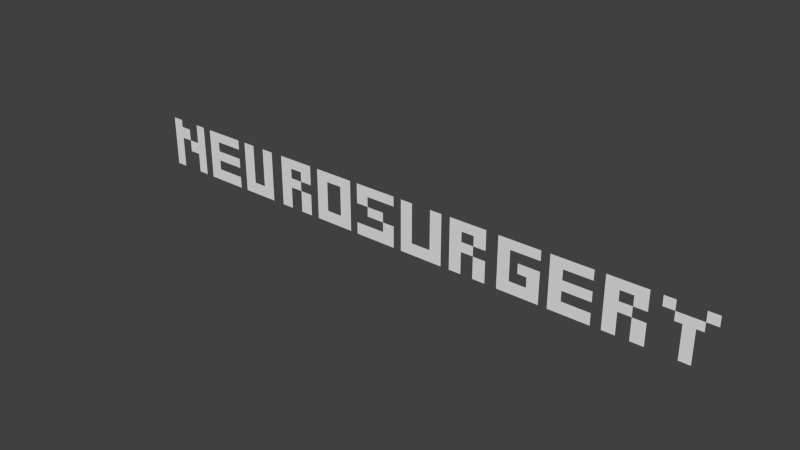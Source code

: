 # Source: neurosurgery.blend  (saved by Blender 2.72.0; exported with 4.5.12 LTS)
import bpy
from mathutils import Matrix  # noqa: F401  (used for matrix-valued properties, if any)

bpy.ops.wm.read_factory_settings(use_empty=True)
scene = bpy.context.scene
scene.name = 'Scene'

# ---- collections
col_collection_1 = bpy.data.collections.new('Collection 1'); scene.collection.children.link(col_collection_1)

# ---- world
world_world = bpy.data.worlds.new('World'); scene.world = world_world
world_world.color = (0.05088, 0.05088, 0.05088)
world_world.use_sun_shadow = False
world_world.sun_shadow_jitter_overblur = 0.0
world_world.cycles.sampling_method = 'MANUAL'
world_world.cycles.sample_map_resolution = 256

# ---- meshes
me_mesh = bpy.data.meshes.new('Mesh')
me_mesh.from_pydata([(0.9601, 0.2337, 5.548e-10), (0.9981, 0.2337, 5.548e-10), (1.023, 0.1888, 5.372e-10), (1.062, 0.1888, 5.372e-10), (1.062, 0.0003119, -3.763e-16), (1.023, 0.0003119, -3.763e-16), (1.062, 0.1488, 5.411e-10), (1.086, 0.2337, 5.548e-10), (1.125, 0.2337, 5.548e-10), (1.125, 0.1888, 3.17e-09), (1.023, 0.1488, 5.411e-10), (0.7858, 0.2349, 5.548e-10), (0.9211, 0.2349, 5.548e-10), (0.9211, 0.19, 5.548e-10), (0.8313, 0.19, 5.548e-10), (0.8313, 0.1451, 5.548e-10), (0.8756, 0.1451, 5.548e-10), (0.8756, 0.1002, 5.548e-10), (0.9211, 0.1002, 5.548e-10), (0.9211, 0.0006237, 2.73e-18), (0.8756, 0.0006237, 2.73e-18), (0.8756, 0.1002, 5.548e-10), (0.8307, 0.1002, 5.548e-10), (0.8307, 0.0006237, 2.73e-18), (0.7858, 0.0006237, 2.73e-18), (0.8762, 0.19, 5.548e-10), (0.9211, 0.19, 5.548e-10), (0.9211, 0.1451, 5.548e-10), (0.8762, 0.1451, 5.548e-10), (0.6055, 0.234, 5.548e-10), (0.7495, 0.234, 5.548e-10), (0.7495, 0.1888, 5.548e-10), (0.6501, 0.1888, 5.548e-10), (0.6501, 0.1439, 5.548e-10), (0.7495, 0.1439, 5.548e-10), (0.7495, 0.09865, 5.548e-10), (0.6501, 0.09865, 5.548e-10), (0.6501, 0.05343, 5.548e-10), (0.7495, 0.05343, 5.548e-10), (0.7495, -0.0003118, -3.998e-16), (0.6055, -0.0003118, -1.365e-18), (0.4256, 0.2334, 5.548e-10), (0.4696, 0.2334, 5.548e-10), (0.4696, 0.0, 0.0), (0.4256, 0.0, 0.0), (0.4696, 0.2334, 5.548e-10), (0.5748, 0.2334, 5.548e-10), (0.5748, 0.1888, 5.548e-10), (0.4696, 0.1888, 5.548e-10), (0.4696, 0.05405, 5.548e-10), (0.5748, 0.05405, 5.548e-10), (0.5748, 0.0, 0.0), (0.4696, 0.0, 0.0), (0.5305, 0.1439, 5.548e-10), (0.5748, 0.1439, 5.548e-10), (0.5305, 0.05405, 5.548e-10), (0.2469, 0.2349, 5.548e-10), (0.3823, 0.2349, 5.548e-10), (0.3823, 0.19, 5.548e-10), (0.2925, 0.19, 5.548e-10), (0.2925, 0.1451, 5.548e-10), (0.3367, 0.1451, 5.548e-10), (0.3367, 0.1002, 5.548e-10), (0.3823, 0.1002, 5.548e-10), (0.3823, 0.0006237, 2.73e-18), (0.3367, 0.0006237, 2.73e-18), (0.3367, 0.1002, 5.548e-10), (0.2918, 0.1002, 5.548e-10), (0.2918, 0.0006237, 2.73e-18), (0.2469, 0.0006237, 2.73e-18), (0.3374, 0.19, 5.548e-10), (0.3823, 0.19, 5.548e-10), (0.3823, 0.1451, 5.548e-10), (0.3374, 0.1451, 5.548e-10), (0.05477, 0.234, 5.548e-10), (0.09967, 0.234, 5.548e-10), (0.09967, 0.05437, 5.548e-10), (0.1707, 0.05437, 5.548e-10), (0.1707, 0.234, 5.548e-10), (0.215, 0.234, 5.548e-10), (0.215, 0.0003118, 1.365e-18), (0.05477, 0.0003118, 1.365e-18), (-0.1293, 0.2346, 5.548e-10), (0.02523, 0.2346, 5.548e-10), (0.02523, 0.1897, 5.548e-10), (-0.08381, 0.1897, 5.548e-10), (-0.08381, 0.1437, 5.241e-10), (0.02523, 0.0003118, 1.365e-18), (-0.1293, 0.0003118, 1.365e-18), (-0.1293, 0.05499, 5.548e-10), (-0.01906, 0.05499, 5.548e-10), (-0.01906, 0.0993, 5.196e-10), (-0.3044, 0.2346, 5.548e-10), (-0.3044, 0.0009355, 4.095e-18), (-0.1579, 0.2346, 5.548e-10), (-0.1579, 0.0009355, 4.095e-18), (-0.2595, 0.05437, 5.548e-10), (-0.2021, 0.05437, 5.548e-10), (-0.2021, 0.1897, 5.548e-10), (-0.2595, 0.1897, 5.548e-10), (-0.4716, 0.2349, 5.548e-10), (-0.3362, 0.2349, 5.548e-10), (-0.3362, 0.19, 5.548e-10), (-0.426, 0.19, 5.548e-10), (-0.426, 0.1451, 5.548e-10), (-0.3818, 0.1451, 5.548e-10), (-0.3818, 0.1002, 5.548e-10), (-0.3362, 0.1002, 5.548e-10), (-0.3362, 0.0006237, 2.73e-18), (-0.3818, 0.0006237, 2.73e-18), (-0.3818, 0.1002, 5.548e-10), (-0.4267, 0.1002, 5.548e-10), (-0.4267, 0.0006237, 2.73e-18), (-0.4716, 0.0006237, 2.73e-18), (-0.3811, 0.19, 5.548e-10), (-0.3362, 0.19, 5.548e-10), (-0.3362, 0.1451, 5.548e-10), (-0.3811, 0.1451, 5.548e-10), (-0.6518, 0.234, 5.548e-10), (-0.6069, 0.234, 5.548e-10), (-0.6069, 0.05437, 5.548e-10), (-0.5614, 0.05437, 5.548e-10), (-0.5614, 0.234, 5.548e-10), (-0.5171, 0.234, 5.548e-10), (-0.5171, 0.0003118, 1.365e-18), (-0.6518, 0.0003118, 1.365e-18), (-0.8314, 0.234, 5.548e-10), (-0.6827, 0.234, 5.548e-10), (-0.6827, 0.1888, 5.548e-10), (-0.7869, 0.1888, 5.548e-10), (-0.7869, 0.1439, 5.548e-10), (-0.6827, 0.1439, 5.548e-10), (-0.6827, 0.09865, 5.548e-10), (-0.7869, 0.09865, 5.548e-10), (-0.7869, 0.05343, 5.548e-10), (-0.6827, 0.05343, 5.548e-10), (-0.6827, -0.0003118, -3.998e-16), (-0.8314, -0.0003118, -1.365e-18), (-1.022, 0.2348, 5.823e-10), (-0.8634, 0.2348, 5.823e-10), (-0.8634, 9.569e-09, -3.565e-16), (-0.9023, 9.569e-09, -3.565e-16), (-0.9023, 0.2348, 3.252e-09), (-0.9821, 0.2348, 3.252e-09), (-0.9821, 9.569e-09, -3.565e-16), (-1.022, 9.569e-09, -3.565e-16), (0.9601, 0.1889, 5.548e-10), (0.9981, 0.1888, 5.372e-10), (1.086, 0.1888, 5.372e-10), (0.9981, 0.1888, 5.372e-10), (0.9981, 0.1488, 5.411e-10), (1.086, 0.1888, 5.372e-10), (1.086, 0.1488, 5.411e-10), (0.5305, 0.09896, 5.548e-10), (0.5748, 0.09896, 5.548e-10), (0.498, 0.1439, 5.548e-10), (0.498, 0.09896, 5.548e-10), (-0.1293, 0.1437, -8.291e-10), (0.02523, 0.0993, 1.864e-09), (-0.08412, 0.0993, 5.196e-10), (-0.01937, 0.1437, 5.241e-10), (-0.9825, 0.1994, -1.491e-09), (-0.9424, 0.1994, 1.179e-09), (-0.9424, 0.1442, 8.457e-09), (-0.9825, 0.1442, 8.457e-09), (-0.9423, 0.145, -4.68e-09), (-0.9023, 0.145, -2.01e-09), (-0.9023, 0.08983, 5.268e-09), (-0.9423, 0.08983, 5.268e-09)], [], [(8, 7, 148, 9), (3, 2, 10, 6), (10, 2, 149, 150), (3, 6, 152, 151), (24, 14, 11), (14, 12, 11), (14, 13, 12), (24, 15, 14), (28, 26, 25), (28, 27, 26), (24, 22, 15), (22, 16, 15), (22, 17, 16), (24, 23, 22), (21, 17, 22), (20, 17, 21), (20, 18, 17), (20, 19, 18), (40, 32, 29), (32, 30, 29), (32, 31, 30), (40, 33, 32), (40, 36, 33), (36, 34, 33), (36, 35, 34), (40, 37, 36), (40, 38, 37), (40, 39, 38), (44, 42, 41), (44, 49, 42), (49, 43, 42), (48, 46, 45), (48, 47, 46), (54, 53, 153, 154), (153, 53, 155, 156), (44, 52, 49), (43, 50, 49), (43, 51, 50), (69, 59, 56), (59, 57, 56), (59, 58, 57), (69, 60, 59), (73, 71, 70), (73, 72, 71), (69, 67, 60), (67, 61, 60), (67, 62, 61), (69, 68, 67), (66, 62, 67), (65, 62, 66), (65, 63, 62), (65, 64, 63), (81, 75, 74), (81, 76, 75), (77, 79, 78), (77, 80, 79), (81, 77, 76), (81, 80, 77), (85, 83, 82), (85, 84, 83), (91, 87, 158), (90, 87, 91), (88, 90, 89), (88, 87, 90), (92, 93, 96, 99), (98, 94, 92, 99), (97, 96, 93, 95), (113, 103, 100), (103, 101, 100), (103, 102, 101), (113, 104, 103), (117, 115, 114), (117, 116, 115), (113, 111, 104), (111, 105, 104), (111, 106, 105), (113, 112, 111), (110, 106, 111), (109, 106, 110), (109, 107, 106), (109, 108, 107), (125, 119, 118), (125, 120, 119), (121, 123, 122), (121, 124, 123), (125, 121, 120), (125, 124, 121), (137, 129, 126), (129, 127, 126), (129, 128, 127), (137, 130, 129), (137, 133, 130), (133, 131, 130), (133, 132, 131), (137, 134, 133), (137, 135, 134), (137, 136, 135), (145, 143, 138), (168, 167, 166, 165), (142, 140, 139), (145, 144, 143), (141, 140, 142), (1, 0, 146, 147), (6, 10, 5, 4), (85, 82, 157, 86), (160, 86, 159, 91), (95, 94, 98, 97), (164, 163, 162, 161), (154, 153, 55, 50)])
me_mesh.use_remesh_preserve_volume = False
me_mesh.use_remesh_preserve_attributes = False
me_mesh.use_mirror_vertex_groups = False
me_mesh.update()

# ---- objects
ob_text = bpy.data.objects.new('Text', me_mesh)

# ---- transforms, parenting, visibility, modifiers, constraints
ob_text.location = (0.0, 0.0, 0.0)
ob_text.rotation_euler = (1.571, -0.0, 0.0)
ob_text.scale = (1.0, 0.7767, 1.0)
ob_text.lineart.crease_threshold = 0.0

# ---- collection membership
col_collection_1.objects.link(ob_text)

# ---- scene / render settings (as saved in the file)
scene.frame_start = 1; scene.frame_end = 250; scene.frame_set(1)
scene.render.engine = 'BLENDER_EEVEE_NEXT'
scene.render.resolution_percentage = 50
scene.render.dither_intensity = 0.0
scene.cycles.use_denoising = False
scene.cycles.samples = 10
scene.cycles.sampling_pattern = 'TABULATED_SOBOL'
scene.cycles.light_sampling_threshold = 0.0
scene.cycles.use_adaptive_sampling = False
scene.cycles.use_light_tree = False
scene.cycles.blur_glossy = 0.0
scene.cycles.pixel_filter_type = 'GAUSSIAN'
scene.cycles.sample_clamp_indirect = 0.0
scene.view_settings.view_transform = 'Standard'
bpy.context.view_layer.update()

# ---- added for rendering (the .blend has no active camera and no usable light): camera, sun
cam_auto = bpy.data.cameras.new('AutoCamera')
cam_auto.lens = 50.0
cam_auto.sensor_width = 36.0
cam_auto.clip_end = 1000.0
ob_auto_camera = bpy.data.objects.new('AutoCamera', cam_auto)
scene.collection.objects.link(ob_auto_camera)
ob_auto_camera.location = (2.04535, -2.39264, 1.6862)
ob_auto_camera.rotation_euler = (1.09748, -7.21219e-08, 0.694738)
scene.camera = ob_auto_camera
light_auto_sun = bpy.data.lights.new('AutoSun', 'SUN')
light_auto_sun.energy = 3.0
light_auto_sun.angle = 0.0523599
ob_auto_sun = bpy.data.objects.new('AutoSun', light_auto_sun)
scene.collection.objects.link(ob_auto_sun)
ob_auto_sun.rotation_euler = (0.872665, 0.174533, 0.523599)
bpy.context.view_layer.update()
